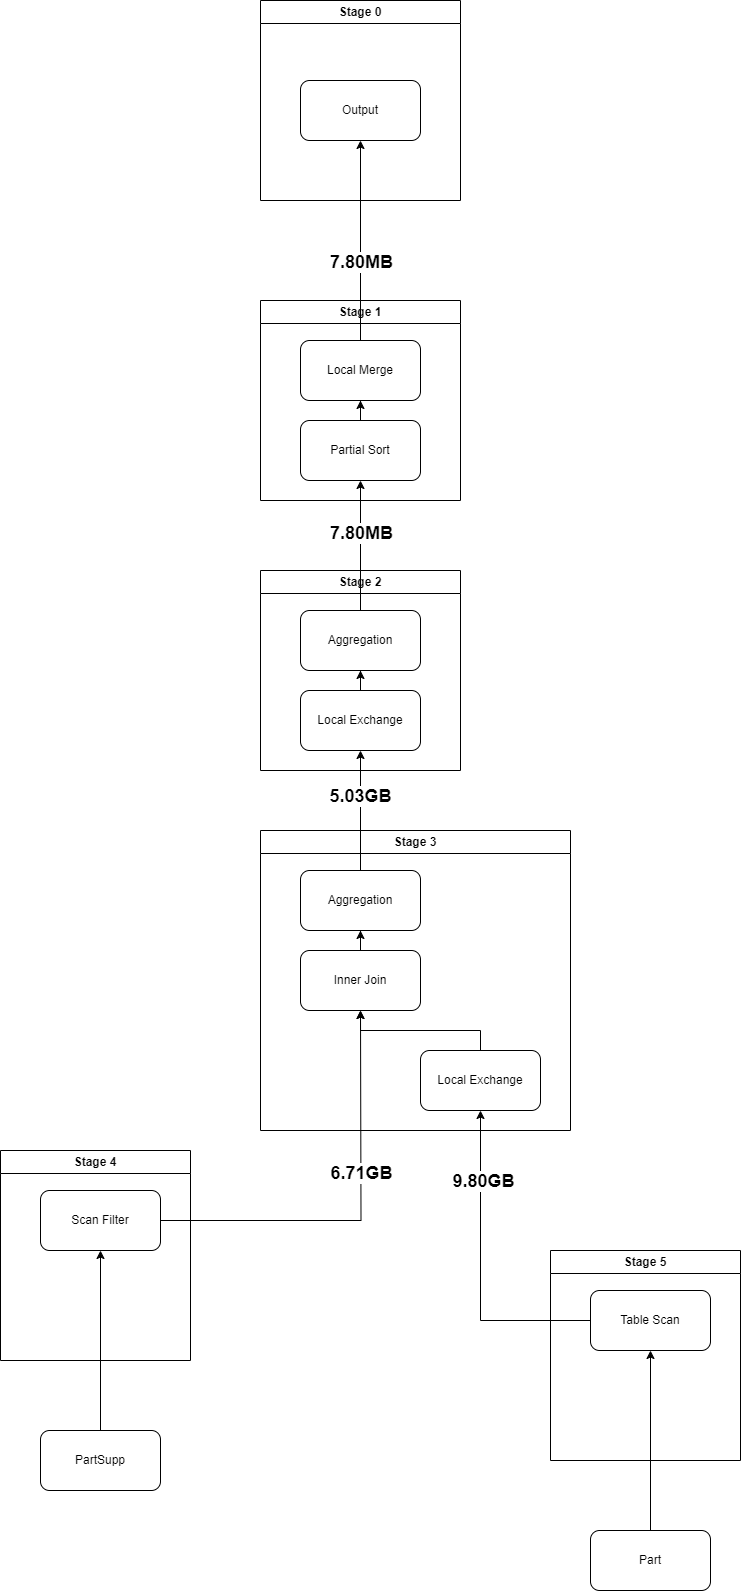

The diagram above was exported from draw.io. Its source (the exported page's mxGraphModel, read from the mxfile embedded in the PNG):
<mxGraphModel dx="1050" dy="589" grid="1" gridSize="10" guides="1" tooltips="1" connect="1" arrows="1" fold="1" page="1" pageScale="1" pageWidth="827" pageHeight="1169" math="0" shadow="0">
  <root>
    <mxCell id="0" />
    <mxCell id="1" parent="0" />
    <mxCell id="yLwDr2I2qwveIQNhpc3Y-3" value="Stage 0" style="swimlane;whiteSpace=wrap;html=1;" parent="1" vertex="1">
      <mxGeometry x="270" y="30" width="200" height="200" as="geometry" />
    </mxCell>
    <mxCell id="yLwDr2I2qwveIQNhpc3Y-4" value="Output" style="rounded=1;whiteSpace=wrap;html=1;" parent="yLwDr2I2qwveIQNhpc3Y-3" vertex="1">
      <mxGeometry x="40" y="80" width="120" height="60" as="geometry" />
    </mxCell>
    <mxCell id="yLwDr2I2qwveIQNhpc3Y-5" value="Stage 1" style="swimlane;whiteSpace=wrap;html=1;" parent="1" vertex="1">
      <mxGeometry x="270" y="330" width="200" height="200" as="geometry" />
    </mxCell>
    <mxCell id="yLwDr2I2qwveIQNhpc3Y-6" value="Local Merge" style="rounded=1;whiteSpace=wrap;html=1;" parent="yLwDr2I2qwveIQNhpc3Y-5" vertex="1">
      <mxGeometry x="40" y="40" width="120" height="60" as="geometry" />
    </mxCell>
    <mxCell id="yLwDr2I2qwveIQNhpc3Y-32" style="edgeStyle=orthogonalEdgeStyle;rounded=0;orthogonalLoop=1;jettySize=auto;html=1;" parent="yLwDr2I2qwveIQNhpc3Y-5" source="yLwDr2I2qwveIQNhpc3Y-7" target="yLwDr2I2qwveIQNhpc3Y-6" edge="1">
      <mxGeometry relative="1" as="geometry" />
    </mxCell>
    <mxCell id="yLwDr2I2qwveIQNhpc3Y-7" value="Partial Sort" style="rounded=1;whiteSpace=wrap;html=1;" parent="yLwDr2I2qwveIQNhpc3Y-5" vertex="1">
      <mxGeometry x="40" y="120" width="120" height="60" as="geometry" />
    </mxCell>
    <mxCell id="yLwDr2I2qwveIQNhpc3Y-8" value="Stage 2" style="swimlane;whiteSpace=wrap;html=1;" parent="1" vertex="1">
      <mxGeometry x="270" y="600" width="200" height="200" as="geometry" />
    </mxCell>
    <mxCell id="yLwDr2I2qwveIQNhpc3Y-9" value="Aggregation" style="rounded=1;whiteSpace=wrap;html=1;" parent="yLwDr2I2qwveIQNhpc3Y-8" vertex="1">
      <mxGeometry x="40" y="40" width="120" height="60" as="geometry" />
    </mxCell>
    <mxCell id="yLwDr2I2qwveIQNhpc3Y-30" style="edgeStyle=orthogonalEdgeStyle;rounded=0;orthogonalLoop=1;jettySize=auto;html=1;" parent="yLwDr2I2qwveIQNhpc3Y-8" source="yLwDr2I2qwveIQNhpc3Y-10" target="yLwDr2I2qwveIQNhpc3Y-9" edge="1">
      <mxGeometry relative="1" as="geometry" />
    </mxCell>
    <mxCell id="yLwDr2I2qwveIQNhpc3Y-10" value="Local Exchange" style="rounded=1;whiteSpace=wrap;html=1;" parent="yLwDr2I2qwveIQNhpc3Y-8" vertex="1">
      <mxGeometry x="40" y="120" width="120" height="60" as="geometry" />
    </mxCell>
    <mxCell id="yLwDr2I2qwveIQNhpc3Y-11" value="Stage 3" style="swimlane;whiteSpace=wrap;html=1;" parent="1" vertex="1">
      <mxGeometry x="270" y="860" width="310" height="300" as="geometry" />
    </mxCell>
    <mxCell id="yLwDr2I2qwveIQNhpc3Y-12" value="Aggregation" style="rounded=1;whiteSpace=wrap;html=1;" parent="yLwDr2I2qwveIQNhpc3Y-11" vertex="1">
      <mxGeometry x="40" y="40" width="120" height="60" as="geometry" />
    </mxCell>
    <mxCell id="yLwDr2I2qwveIQNhpc3Y-28" style="edgeStyle=orthogonalEdgeStyle;rounded=0;orthogonalLoop=1;jettySize=auto;html=1;" parent="yLwDr2I2qwveIQNhpc3Y-11" source="yLwDr2I2qwveIQNhpc3Y-13" target="yLwDr2I2qwveIQNhpc3Y-12" edge="1">
      <mxGeometry relative="1" as="geometry" />
    </mxCell>
    <mxCell id="yLwDr2I2qwveIQNhpc3Y-13" value="Inner Join" style="rounded=1;whiteSpace=wrap;html=1;" parent="yLwDr2I2qwveIQNhpc3Y-11" vertex="1">
      <mxGeometry x="40" y="120" width="120" height="60" as="geometry" />
    </mxCell>
    <mxCell id="yLwDr2I2qwveIQNhpc3Y-26" style="edgeStyle=orthogonalEdgeStyle;rounded=0;orthogonalLoop=1;jettySize=auto;html=1;entryX=0.5;entryY=1;entryDx=0;entryDy=0;" parent="yLwDr2I2qwveIQNhpc3Y-11" source="yLwDr2I2qwveIQNhpc3Y-14" target="yLwDr2I2qwveIQNhpc3Y-13" edge="1">
      <mxGeometry relative="1" as="geometry" />
    </mxCell>
    <mxCell id="yLwDr2I2qwveIQNhpc3Y-14" value="Local Exchange" style="rounded=1;whiteSpace=wrap;html=1;" parent="yLwDr2I2qwveIQNhpc3Y-11" vertex="1">
      <mxGeometry x="160" y="220" width="120" height="60" as="geometry" />
    </mxCell>
    <mxCell id="yLwDr2I2qwveIQNhpc3Y-15" value="Stage 5" style="swimlane;whiteSpace=wrap;html=1;" parent="1" vertex="1">
      <mxGeometry x="560" y="1280" width="190" height="210" as="geometry" />
    </mxCell>
    <mxCell id="yLwDr2I2qwveIQNhpc3Y-16" value="Table Scan" style="rounded=1;whiteSpace=wrap;html=1;" parent="yLwDr2I2qwveIQNhpc3Y-15" vertex="1">
      <mxGeometry x="40" y="40" width="120" height="60" as="geometry" />
    </mxCell>
    <mxCell id="yLwDr2I2qwveIQNhpc3Y-19" value="Stage 4" style="swimlane;whiteSpace=wrap;html=1;" parent="1" vertex="1">
      <mxGeometry x="10" y="1180" width="190" height="210" as="geometry" />
    </mxCell>
    <mxCell id="yLwDr2I2qwveIQNhpc3Y-27" style="edgeStyle=orthogonalEdgeStyle;rounded=0;orthogonalLoop=1;jettySize=auto;html=1;" parent="yLwDr2I2qwveIQNhpc3Y-19" source="yLwDr2I2qwveIQNhpc3Y-20" edge="1">
      <mxGeometry relative="1" as="geometry">
        <mxPoint x="360" y="-140" as="targetPoint" />
      </mxGeometry>
    </mxCell>
    <mxCell id="yLwDr2I2qwveIQNhpc3Y-35" value="&lt;b&gt;&lt;font style=&quot;font-size: 18px;&quot;&gt;6.71GB&lt;/font&gt;&lt;/b&gt;" style="edgeLabel;html=1;align=center;verticalAlign=middle;resizable=0;points=[];" parent="yLwDr2I2qwveIQNhpc3Y-27" vertex="1" connectable="0">
      <mxGeometry x="0.2078" relative="1" as="geometry">
        <mxPoint as="offset" />
      </mxGeometry>
    </mxCell>
    <mxCell id="yLwDr2I2qwveIQNhpc3Y-20" value="Scan Filter" style="rounded=1;whiteSpace=wrap;html=1;" parent="yLwDr2I2qwveIQNhpc3Y-19" vertex="1">
      <mxGeometry x="40" y="40" width="120" height="60" as="geometry" />
    </mxCell>
    <mxCell id="yLwDr2I2qwveIQNhpc3Y-24" style="edgeStyle=orthogonalEdgeStyle;rounded=0;orthogonalLoop=1;jettySize=auto;html=1;entryX=0.5;entryY=1;entryDx=0;entryDy=0;" parent="1" source="yLwDr2I2qwveIQNhpc3Y-21" target="yLwDr2I2qwveIQNhpc3Y-20" edge="1">
      <mxGeometry relative="1" as="geometry" />
    </mxCell>
    <mxCell id="yLwDr2I2qwveIQNhpc3Y-21" value="PartSupp" style="rounded=1;whiteSpace=wrap;html=1;" parent="1" vertex="1">
      <mxGeometry x="50" y="1460" width="120" height="60" as="geometry" />
    </mxCell>
    <mxCell id="yLwDr2I2qwveIQNhpc3Y-23" style="edgeStyle=orthogonalEdgeStyle;rounded=0;orthogonalLoop=1;jettySize=auto;html=1;entryX=0.5;entryY=1;entryDx=0;entryDy=0;" parent="1" source="yLwDr2I2qwveIQNhpc3Y-22" target="yLwDr2I2qwveIQNhpc3Y-16" edge="1">
      <mxGeometry relative="1" as="geometry" />
    </mxCell>
    <mxCell id="yLwDr2I2qwveIQNhpc3Y-22" value="Part" style="rounded=1;whiteSpace=wrap;html=1;" parent="1" vertex="1">
      <mxGeometry x="600" y="1560" width="120" height="60" as="geometry" />
    </mxCell>
    <mxCell id="yLwDr2I2qwveIQNhpc3Y-25" style="edgeStyle=orthogonalEdgeStyle;rounded=0;orthogonalLoop=1;jettySize=auto;html=1;entryX=0.5;entryY=1;entryDx=0;entryDy=0;" parent="1" source="yLwDr2I2qwveIQNhpc3Y-16" target="yLwDr2I2qwveIQNhpc3Y-14" edge="1">
      <mxGeometry relative="1" as="geometry" />
    </mxCell>
    <mxCell id="yLwDr2I2qwveIQNhpc3Y-34" value="&lt;b&gt;&lt;font style=&quot;font-size: 18px;&quot;&gt;9.80GB&lt;/font&gt;&lt;/b&gt;" style="edgeLabel;html=1;align=center;verticalAlign=middle;resizable=0;points=[];" parent="yLwDr2I2qwveIQNhpc3Y-25" vertex="1" connectable="0">
      <mxGeometry x="0.565" y="-2" relative="1" as="geometry">
        <mxPoint as="offset" />
      </mxGeometry>
    </mxCell>
    <mxCell id="yLwDr2I2qwveIQNhpc3Y-29" style="edgeStyle=orthogonalEdgeStyle;rounded=0;orthogonalLoop=1;jettySize=auto;html=1;entryX=0.5;entryY=1;entryDx=0;entryDy=0;" parent="1" source="yLwDr2I2qwveIQNhpc3Y-12" target="yLwDr2I2qwveIQNhpc3Y-10" edge="1">
      <mxGeometry relative="1" as="geometry" />
    </mxCell>
    <mxCell id="yLwDr2I2qwveIQNhpc3Y-36" value="&lt;b&gt;&lt;font style=&quot;font-size: 18px;&quot;&gt;5.03GB&lt;/font&gt;&lt;/b&gt;" style="edgeLabel;html=1;align=center;verticalAlign=middle;resizable=0;points=[];" parent="yLwDr2I2qwveIQNhpc3Y-29" vertex="1" connectable="0">
      <mxGeometry x="0.2567" y="1" relative="1" as="geometry">
        <mxPoint as="offset" />
      </mxGeometry>
    </mxCell>
    <mxCell id="yLwDr2I2qwveIQNhpc3Y-31" style="edgeStyle=orthogonalEdgeStyle;rounded=0;orthogonalLoop=1;jettySize=auto;html=1;" parent="1" source="yLwDr2I2qwveIQNhpc3Y-9" target="yLwDr2I2qwveIQNhpc3Y-7" edge="1">
      <mxGeometry relative="1" as="geometry" />
    </mxCell>
    <mxCell id="yLwDr2I2qwveIQNhpc3Y-39" value="&lt;b&gt;&lt;font style=&quot;font-size: 18px;&quot;&gt;7.80MB&lt;/font&gt;&lt;/b&gt;" style="edgeLabel;html=1;align=center;verticalAlign=middle;resizable=0;points=[];" parent="yLwDr2I2qwveIQNhpc3Y-31" vertex="1" connectable="0">
      <mxGeometry x="0.2062" relative="1" as="geometry">
        <mxPoint as="offset" />
      </mxGeometry>
    </mxCell>
    <mxCell id="yLwDr2I2qwveIQNhpc3Y-33" style="edgeStyle=orthogonalEdgeStyle;rounded=0;orthogonalLoop=1;jettySize=auto;html=1;entryX=0.5;entryY=1;entryDx=0;entryDy=0;" parent="1" source="yLwDr2I2qwveIQNhpc3Y-6" target="yLwDr2I2qwveIQNhpc3Y-4" edge="1">
      <mxGeometry relative="1" as="geometry">
        <mxPoint x="370" y="180" as="targetPoint" />
      </mxGeometry>
    </mxCell>
    <mxCell id="yLwDr2I2qwveIQNhpc3Y-40" value="&lt;b&gt;&lt;font style=&quot;font-size: 18px;&quot;&gt;7.80MB&lt;/font&gt;&lt;/b&gt;" style="edgeLabel;html=1;align=center;verticalAlign=middle;resizable=0;points=[];" parent="yLwDr2I2qwveIQNhpc3Y-33" vertex="1" connectable="0">
      <mxGeometry x="-0.206" relative="1" as="geometry">
        <mxPoint as="offset" />
      </mxGeometry>
    </mxCell>
  </root>
</mxGraphModel>